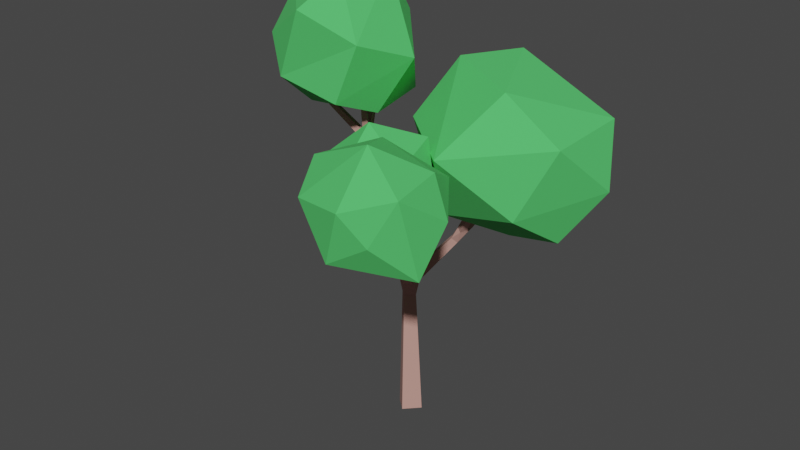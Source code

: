 # Source: small_tree_2.blend  (saved by Blender 3.0.42; exported with 4.5.12 LTS)
import bpy
from mathutils import Matrix  # noqa: F401  (used for matrix-valued properties, if any)

bpy.ops.wm.read_factory_settings(use_empty=True)
scene = bpy.context.scene
scene.name = 'Scene'

# ---- collections
col_collection = bpy.data.collections.new('Collection'); scene.collection.children.link(col_collection)
col_leaves = bpy.data.collections.new('leaves'); col_collection.children.link(col_leaves)

# ---- materials (node trees are filled in below, after node groups)
mat_wood = bpy.data.materials.new('wood')
mat_wood.alpha_threshold = 0.0
mat_wood.use_transparent_shadow = False
mat_wood.line_color = (0.0, 0.0, 0.0, 1.0)
mat_leaves = bpy.data.materials.new('leaves')
mat_leaves.use_transparent_shadow = False

# ---- material node trees
mat_wood.use_nodes = True; mat_wood.node_tree.nodes.clear()
_N = mat_wood.node_tree.nodes; _L = mat_wood.node_tree.links
n0 = _N.new('ShaderNodeOutputMaterial'); n0.name = 'Material Output'; n0.location = (300, 300)
n1 = _N.new('ShaderNodeBsdfPrincipled'); n1.name = 'Principled BSDF'; n1.location = (10, 300)
n1.distribution = 'GGX'
n1.subsurface_method = 'RANDOM_WALK_SKIN'
n1.inputs[0].default_value = (0.5114, 0.276, 0.233, 1.0)
n1.inputs[2].default_value = 1.0
n1.inputs[3].default_value = 1.45
n1.inputs[27].default_value = (0.0, 0.0, 0.0, 1.0)
n1.inputs[28].default_value = 1.0
_L.new(n1.outputs[0], n0.inputs[0])
n0.is_active_output = True
mat_leaves.use_nodes = True; mat_leaves.node_tree.nodes.clear()
_N = mat_leaves.node_tree.nodes; _L = mat_leaves.node_tree.links
n0 = _N.new('ShaderNodeBsdfPrincipled'); n0.name = 'Principled BSDF'; n0.location = (10, 300)
n0.distribution = 'GGX'
n0.subsurface_method = 'RANDOM_WALK_SKIN'
n0.inputs[0].default_value = (0.0828, 0.5902, 0.1367, 1.0)
n0.inputs[2].default_value = 0.9091
n0.inputs[3].default_value = 1.45
n0.inputs[27].default_value = (0.0, 0.0, 0.0, 1.0)
n0.inputs[28].default_value = 1.0
n1 = _N.new('ShaderNodeOutputMaterial'); n1.name = 'Material Output'; n1.location = (300, 300)
_L.new(n0.outputs[0], n1.inputs[0])
n1.is_active_output = True

# ---- world
world_world = bpy.data.worlds.new('World'); scene.world = world_world
world_world.use_nodes = True; world_world.node_tree.nodes.clear()
_N = world_world.node_tree.nodes; _L = world_world.node_tree.links
n0 = _N.new('ShaderNodeOutputWorld'); n0.name = 'World Output'; n0.location = (300, 300)
n1 = _N.new('ShaderNodeBackground'); n1.name = 'Background'; n1.location = (10, 300)
n1.inputs[0].default_value = (0.05088, 0.05088, 0.05088, 1.0)
_L.new(n1.outputs[0], n0.inputs[0])
n0.is_active_output = True
world_world.color = (0.05088, 0.05088, 0.05088)
world_world.use_sun_shadow = False
world_world.sun_shadow_jitter_overblur = 0.0

# ---- meshes
me_cube = bpy.data.meshes.new('Cube')
me_cube.from_pydata([(-0.06237, -0.004351, -0.0169), (0.1759, -0.2507, 1.237), (0.1841, -0.2638, 1.24), (0.1708, -0.2721, 1.24), (0.2648, -0.5206, 1.294), (0.261, -0.5091, 1.302), (0.2747, -0.5045, 1.302), (0.2704, 0.4132, 1.132), (0.2645, 0.4014, 1.145), (0.2476, 0.4103, 1.145), (0.2711, 0.07922, 1.082), (0.2582, 0.0871, 1.092), (0.268, 0.1033, 1.092), (-0.2659, -0.0247, 1.463), (-0.2752, -0.008949, 1.47), (-0.2583, 0.0007946, 1.47), (-0.5224, -0.03723, 1.472), (-0.5101, -0.03103, 1.486), (-0.5013, -0.04848, 1.486), (-0.3055, 0.1613, 1.551), (-0.3034, 0.1413, 1.557), (-0.3244, 0.139, 1.557), (0.07093, -0.2972, 1.125), (0.08055, -0.2973, 1.132), (0.08059, -0.3095, 1.132), (0.1683, -0.3152, 0.9911), (0.1661, -0.2923, 0.9894), (0.1822, -0.293, 1.005), (0.1906, -0.3203, 1.009), (0.0708, -0.3094, 1.125), (0.1509, -0.2919, 1.011), (0.1695, -0.2927, 1.025), (0.1714, -0.3163, 1.027), (-0.3199, 0.08234, 1.281), (-0.2926, 0.08634, 1.282), (-0.2918, 0.06381, 1.289), (-0.323, 0.06045, 1.289), (-0.3224, 0.08897, 1.3), (-0.2947, 0.09471, 1.309), (-0.2922, 0.06776, 1.317), (-0.3205, 0.06437, 1.317), (-0.3265, 0.1591, 1.551), (-0.3326, 0.03202, 1.266), (-0.3407, 0.05542, 1.267), (-0.3133, 0.04137, 1.288), (-0.5137, -0.05473, 1.472), (-0.3444, 0.05695, 1.307), (-0.326, 0.0353, 1.3), (-0.3504, 0.0555, 1.274), (-0.2846, 0.0456, 1.278), (-0.3046, 0.03142, 1.278), (-0.2771, 0.04092, 1.295), (-0.3127, 0.04682, 1.314), (-0.2886, 0.05899, 1.313), (-0.3028, 0.02922, 1.287), (-0.2491, -0.01472, 1.463), (0.1823, 0.163, 0.8984), (0.1618, 0.1389, 0.901), (0.1425, 0.1505, 0.9178), (0.1601, 0.1802, 0.9179), (0.1896, 0.1568, 0.9172), (0.1738, 0.1673, 0.9438), (0.2811, 0.09537, 1.081), (0.1468, 0.1471, 0.9271), (0.1449, 0.2165, 0.8945), (0.1716, 0.2029, 0.8955), (0.1309, 0.1976, 0.9189), (0.2537, 0.4217, 1.132), (0.1725, 0.2038, 0.9412), (0.1761, 0.2101, 0.9024), (0.2165, -0.3084, 1.009), (0.1769, -0.29, 1.029), (0.2016, -0.2787, 1.002), (0.2127, -0.2988, 1.034), (0.189, -0.3126, 1.033), (0.1627, -0.259, 1.237), (0.2266, -0.3353, 0.9973), (0.198, -0.3467, 0.9957), (0.2784, -0.5158, 1.295), (0.1982, -0.3395, 1.038), (0.2235, -0.3304, 1.039), (0.2011, -0.3505, 1.006), (-0.004694, 0.01452, 0.6332), (-0.03718, -0.01412, 0.633), (-0.05678, 0.02114, 0.6756), (-0.01946, 0.04064, 0.6705), (0.2044, -0.2831, 0.932), (-0.03212, -0.01875, 0.7005), (0.004562, 0.006113, 0.6984), (-0.03011, -0.02316, 0.6434), (0.06736, -0.1524, 0.8282), (0.08365, -0.1077, 0.8069), (0.1814, -0.3004, 0.9356), (0.1669, -0.2872, 0.9578), (0.1947, -0.27, 0.9581), (-0.02433, 0.09923, 0.6372), (-0.001687, 0.06059, 0.6357), (-0.05492, 0.08003, 0.6745), (0.06993, 0.153, 0.7646), (-0.002949, 0.05719, 0.6979), (0.02248, 0.07488, 0.6678), (0.03937, 0.08572, 0.7577), (-0.02871, 0.09559, 0.7001), (0.122, 0.183, 0.8356), (0.1385, 0.1522, 0.8382), (0.1175, 0.1347, 0.86), (0.1008, 0.1671, 0.8596), (-0.1031, 0.02905, 0.6657), (-0.1017, 0.07866, 0.6655), (-0.2777, 0.04601, 1.133), (-0.07791, 0.02726, 0.7294), (-0.1077, 0.0783, 0.6811), (-0.07817, 0.07696, 0.7336), (-0.3082, 0.04626, 1.218), (-0.3115, 0.07826, 1.217), (-0.281, 0.07698, 1.228), (-0.2782, 0.04565, 1.228), (0.0009021, 0.06273, -0.01691), (0.06756, -0.0001378, -0.005067), (0.00404, -0.06678, -0.005149), (-0.08872, 0.04655, 0.5543), (-0.05044, 0.08684, 0.5539), (-0.01026, 0.0484, 0.5616), (-0.05004, 0.01154, 0.5617), (-0.2926, 0.06571, 1.29), (-0.3201, 0.05674, 1.288), (-0.3047, 0.03174, 1.278), (-0.2802, 0.04625, 1.278)], [], [(66, 58, 59), (65, 59, 56), (25, 77, 28), (94, 72, 86), (58, 105, 57), (49, 50, 116), (26, 27, 72), (26, 93, 25), (24, 29, 32), (103, 64, 65), (32, 25, 28), (35, 49, 34), (44, 42, 50), (84, 107, 83), (44, 124, 35), (36, 44, 35), (35, 127, 49), (49, 126, 50), (85, 97, 84), (108, 120, 107), (108, 95, 121, 120), (50, 125, 44), (95, 108, 97), (21, 37, 40), (19, 37, 41), (47, 46, 17), (18, 45, 47), (17, 48, 16), (15, 51, 53), (13, 14, 54), (13, 51, 55), (60, 61, 12), (10, 60, 62), (11, 12, 63), (9, 68, 8), (8, 69, 7), (72, 27, 71), (80, 76, 70), (78, 80, 6), (5, 81, 4), (91, 86, 88), (32, 31, 23, 24), (86, 91, 94), (102, 99, 101), (116, 109, 110), (115, 116, 112), (31, 30, 22, 23), (76, 77, 92, 86), (27, 31, 32, 28), (22, 30, 29), (32, 29, 25), (27, 26, 30, 31), (25, 29, 30, 26), (29, 24, 23, 22), (19, 41, 21, 20), (16, 45, 18, 17), (13, 55, 15, 14), (62, 12, 11, 10), (67, 9, 8, 7), (78, 6, 5, 4), (70, 76, 86, 72), (44, 125, 124), (58, 66, 106, 105), (35, 124, 127), (49, 127, 126), (104, 103, 65, 56), (82, 83, 123, 122), (122, 121, 95, 96), (107, 120, 123, 83), (50, 126, 125), (119, 0, 117, 118), (106, 66, 64, 103), (82, 122, 96, 85), (114, 33, 34, 115), (115, 34, 49, 116), (50, 42, 113, 116), (57, 105, 104, 56), (113, 42, 43, 114), (25, 93, 92, 77), (94, 93, 26, 72), (43, 36, 33, 114), (1, 75, 3, 2), (33, 37, 38, 34), (35, 34, 38, 39), (35, 39, 40, 36), (36, 40, 37, 33), (39, 38, 19, 20), (37, 19, 38), (39, 20, 21, 40), (43, 42, 45, 48), (41, 37, 21), (43, 48, 46, 36), (36, 46, 47, 44), (44, 47, 45, 42), (126, 127, 51, 54), (17, 46, 48), (18, 47, 17), (16, 48, 45), (126, 54, 52, 125), (124, 125, 52, 53), (124, 53, 51, 127), (53, 52, 14, 15), (14, 52, 54), (57, 56, 60, 10), (51, 13, 54), (55, 51, 15), (57, 10, 63, 58), (58, 63, 61, 59), (59, 61, 60, 56), (65, 64, 67, 69), (12, 61, 63), (62, 60, 12), (11, 63, 10), (65, 69, 68, 59), (66, 59, 68, 9), (66, 9, 67, 64), (70, 73, 74, 28), (8, 68, 69), (7, 69, 67), (73, 70, 72), (27, 28, 74, 71), (72, 71, 75, 1), (72, 1, 2, 73), (73, 2, 3, 74), (74, 3, 75, 71), (77, 76, 78, 81), (77, 81, 79, 28), (28, 79, 80, 70), (79, 5, 6, 80), (80, 78, 76), (81, 5, 79), (82, 86, 89, 83), (78, 4, 81), (83, 89, 87, 84), (84, 87, 88, 85), (82, 85, 88, 86), (88, 87, 90, 91), (90, 87, 89), (89, 92, 93, 90), (92, 89, 86), (90, 93, 94, 91), (96, 95, 98, 100), (85, 96, 100, 99), (97, 85, 99, 102), (95, 97, 102, 98), (100, 98, 103, 104), (101, 99, 100), (101, 100, 104, 105), (101, 105, 106, 102), (102, 106, 103, 98), (108, 107, 109, 111), (108, 111, 112, 97), (97, 112, 110, 84), (107, 84, 110, 109), (109, 113, 114, 111), (116, 110, 112), (111, 114, 115, 112), (0, 120, 121, 117), (116, 113, 109), (118, 117, 121, 122), (118, 122, 123, 119), (119, 123, 120, 0)])
me_cube.materials.append(mat_wood)
me_cube.use_remesh_preserve_volume = False
me_cube.use_remesh_preserve_attributes = False
me_cube.use_mirror_vertex_groups = False
me_cube.update()
me_icosphere = bpy.data.meshes.new('Icosphere')
me_icosphere.from_pydata([(-0.5971, 0.2447, 1.85), (-0.4962, -0.2649, 1.583), (-0.5482, 0.2548, 1.466), (-0.4691, 0.3661, 1.727), (-0.04686, 0.07213, 1.672), (-0.2347, -0.213, 1.504), (-0.1818, -0.006407, 1.42), (-0.2808, 0.1906, 2.002), (-0.6994, 0.04876, 1.876), (-0.3377, -0.05665, 2.008), (-0.3635, -0.2875, 1.897), (-0.6077, -0.1939, 1.737), (-0.1305, -0.1908, 1.772), (-0.5447, -0.03553, 1.399), (-0.703, 0.1172, 1.603), (-0.2701, 0.3129, 1.788), (-0.1843, 0.2505, 1.465)], [], [(15, 16, 3), (12, 9, 10), (5, 12, 1), (1, 12, 10), (10, 11, 1), (9, 8, 10), (10, 8, 11), (8, 14, 11), (14, 1, 11), (4, 12, 5), (0, 14, 8), (13, 1, 14), (6, 5, 13), (13, 5, 1), (4, 7, 12), (12, 7, 9), (7, 0, 9), (9, 0, 8), (0, 3, 14), (3, 2, 14), (14, 2, 13), (2, 6, 13), (6, 4, 5), (15, 7, 4), (15, 3, 7), (3, 0, 7), (6, 16, 4), (16, 15, 4), (3, 16, 2), (16, 6, 2)])
_uv = me_icosphere.uv_layers.new(name='UVMap')
_uv.uv.foreach_set('vector', [0.1818, 0.0, 0.2224, 0.07441, 0.1272, 0.09453, 0.5002, 0.2837, 0.6584, 0.2808, 0.6023, 0.3745, 0.3528, 0.3092, 0.5002, 0.2837, 0.4101, 0.3937, 0.4101, 0.3937, 0.5002, 0.2837, 0.499, 0.3895, 0.6023, 0.3745, 0.6591, 0.433, 0.6364, 0.4724, 0.738, 0.3301, 0.8442, 0.3055, 0.7727, 0.3937, 0.7727, 0.3937, 0.8442, 0.3055, 0.8411, 0.4236, 0.8442, 0.3055, 0.9373, 0.2417, 0.8411, 0.4236, 0.05209, 0.2486, 0.1232, 0.4062, 0.0642, 0.4233, 0.4761, 0.1547, 0.5002, 0.2837, 0.3528, 0.3092, 0.8364, 0.2051, 0.9373, 0.2417, 0.8442, 0.3055, 0.1853, 0.2697, 0.1232, 0.4062, 0.05209, 0.2486, 0.3262, 0.2059, 0.3528, 0.3092, 0.1853, 0.2697, 0.1853, 0.2697, 0.3528, 0.3092, 0.2747, 0.384, 0.4761, 0.1547, 0.6847, 0.1799, 0.5002, 0.2837, 0.5002, 0.2837, 0.6847, 0.1799, 0.6584, 0.2808, 0.6847, 0.1799, 0.8364, 0.2051, 0.6584, 0.2808, 0.6584, 0.2808, 0.8364, 0.2051, 0.8442, 0.3055, 0.8364, 0.2051, 0.8709, 0.1343, 0.9373, 0.2417, 0.8709, 0.1343, 0.9877, 0.1575, 0.9373, 0.2417, 0.05209, 0.2486, 0.1191, 0.1575, 0.1853, 0.2697, 0.1191, 0.1575, 0.3262, 0.2059, 0.1853, 0.2697, 0.3262, 0.2059, 0.4761, 0.1547, 0.3528, 0.3092, 0.5732, 0.07525, 0.6847, 0.1799, 0.4761, 0.1547, 0.7145, 0.07862, 0.7854, 0.1006, 0.6847, 0.1799, 0.7854, 0.1006, 0.8364, 0.2051, 0.6847, 0.1799, 0.3262, 0.2059, 0.3324, 0.09566, 0.4761, 0.1547, 0.3324, 0.09566, 0.3683, 0.008055, 0.4268, 0.1382, 0.1272, 0.09453, 0.2224, 0.07441, 0.1191, 0.1575, 0.2224, 0.07441, 0.3262, 0.2059, 0.1191, 0.1575])
me_icosphere.materials.append(mat_leaves)
me_icosphere.use_remesh_fix_poles = True
me_icosphere.use_remesh_preserve_attributes = False
me_icosphere.update()
me_icosphere_001 = bpy.data.meshes.new('Icosphere.001')
me_icosphere_001.from_pydata([(0.7653, 0.3347, 1.209), (0.5354, -0.01658, 1.13), (0.2792, 0.6305, 1.125), (0.1548, 0.01964, 1.034), (0.2598, -0.1843, 1.382), (-0.0826, 0.1084, 1.395), (0.03673, 0.2779, 1.65), (0.4204, 0.06015, 1.635), (0.6738, 0.08069, 1.449), (0.2384, 0.4507, 1.682), (0.02592, 0.2823, 1.035), (0.6821, 0.4753, 1.467), (-0.0873, 0.398, 1.259), (0.3674, 0.2187, 0.9248), (0.6072, 0.2243, 0.9636), (0.1487, 0.5847, 1.533), (0.5704, 0.4549, 1.074)], [], [(1, 8, 4), (4, 8, 7), (7, 6, 4), (6, 5, 4), (5, 10, 3), (5, 3, 4), (3, 1, 4), (0, 8, 1), (11, 9, 7), (9, 6, 7), (9, 15, 6), (12, 10, 5), (12, 2, 10), (13, 1, 3), (0, 11, 8), (8, 11, 7), (6, 12, 5), (6, 15, 12), (15, 2, 12), (10, 13, 3), (10, 2, 13), (13, 14, 1), (14, 0, 1), (13, 16, 14), (11, 15, 9), (11, 2, 15), (14, 16, 0), (16, 2, 0), (0, 2, 11), (16, 13, 2)])
_uv = me_icosphere_001.uv_layers.new(name='UVMap')
_uv.uv.foreach_set('vector', [0.3854, 0.2815, 0.5214, 0.2516, 0.4504, 0.4205, 0.4504, 0.4205, 0.5214, 0.2516, 0.5, 0.3937, 0.6179, 0.3087, 0.7924, 0.2819, 0.6411, 0.4268, 0.7441, 0.3279, 0.8587, 0.3684, 0.8082, 0.4359, 0.03009, 0.3478, 0.1274, 0.2505, 0.1519, 0.3482, 0.25, 0.433, 0.2202, 0.324, 0.2897, 0.4429, 0.2202, 0.324, 0.3652, 0.2876, 0.2897, 0.4429, 0.4378, 0.1325, 0.5214, 0.2516, 0.3854, 0.2815, 0.5699, 0.13, 0.7501, 0.2082, 0.6179, 0.3087, 0.7501, 0.2082, 0.7924, 0.2819, 0.6179, 0.3087, 0.7501, 0.2082, 0.8233, 0.1671, 0.7924, 0.2819, 0.03961, 0.2463, 0.1274, 0.2505, 0.03009, 0.3478, 0.03961, 0.2463, 0.1466, 0.1006, 0.1274, 0.2505, 0.2628, 0.2098, 0.3652, 0.2876, 0.2202, 0.324, 0.4378, 0.1325, 0.5699, 0.13, 0.5214, 0.2516, 0.5214, 0.2516, 0.5699, 0.13, 0.6179, 0.3087, 0.7924, 0.2819, 0.9406, 0.2442, 0.8587, 0.3684, 0.7924, 0.2819, 0.8233, 0.1671, 0.9406, 0.2442, 0.8233, 0.1671, 0.9449, 0.09741, 0.9406, 0.2442, 0.1274, 0.2505, 0.2628, 0.2098, 0.2202, 0.324, 0.1274, 0.2505, 0.1466, 0.1006, 0.2628, 0.2098, 0.2628, 0.2098, 0.3455, 0.1889, 0.3854, 0.2815, 0.3455, 0.1889, 0.4378, 0.1325, 0.3854, 0.2815, 0.2628, 0.2098, 0.3481, 0.1126, 0.3455, 0.1889, 0.5919, 0.1297, 0.7795, 0.1462, 0.7501, 0.2082, 0.5919, 0.1297, 0.75, 0.03937, 0.7795, 0.1462, 0.3455, 0.1889, 0.3481, 0.1126, 0.4378, 0.1325, 0.3481, 0.1126, 0.3409, 0.03937, 0.4378, 0.1325, 0.4378, 0.1325, 0.3409, 0.03937, 0.3848, 0.03673, 0.2194, 0.1021, 0.2628, 0.2098, 0.1466, 0.1006])
me_icosphere_001.materials.append(mat_leaves)
me_icosphere_001.use_remesh_fix_poles = True
me_icosphere_001.use_remesh_preserve_attributes = False
me_icosphere_001.update()
me_icosphere_002 = bpy.data.meshes.new('Icosphere.002')
me_icosphere_002.from_pydata([(0.08135, -0.3845, 1.336), (0.3633, -0.8613, 1.44), (0.2226, -0.3224, 1.194), (0.5795, -0.5033, 1.34), (0.4116, -0.2806, 1.391), (0.45, -0.7978, 1.303), (0.2199, -0.4671, 1.078), (0.131, -0.6831, 1.145), (0.01354, -0.4953, 1.3), (0.189, -0.4076, 1.536), (0.3223, -0.6441, 1.618), (0.1215, -0.8009, 1.408), (0.03392, -0.6199, 1.494), (0.2769, -0.8297, 1.197), (0.5308, -0.7238, 1.488), (0.5587, -0.6414, 1.141), (0.4968, -0.4797, 1.503)], [], [(4, 3, 2), (0, 2, 6), (13, 5, 1), (1, 10, 11), (10, 12, 11), (12, 7, 11), (12, 8, 7), (11, 13, 1), (7, 13, 11), (15, 14, 5), (15, 3, 14), (14, 1, 5), (0, 12, 9), (0, 6, 8), (8, 6, 7), (6, 13, 7), (14, 10, 1), (14, 16, 10), (3, 16, 14), (16, 9, 10), (10, 9, 12), (12, 0, 8), (6, 15, 13), (13, 15, 5), (3, 4, 16), (4, 9, 16), (4, 0, 9), (4, 2, 0), (15, 6, 3), (3, 6, 2)])
_uv = me_icosphere_002.uv_layers.new(name='UVMap')
_uv.uv.foreach_set('vector', [0.1818, 0.0, 0.2045, 0.03937, 0.1276, 0.105, 0.07387, 0.187, 0.1276, 0.105, 0.1802, 0.1884, 0.4099, 0.3951, 0.4404, 0.3018, 0.4887, 0.372, 0.5923, 0.3944, 0.6601, 0.2794, 0.6534, 0.4122, 0.725, 0.3279, 0.8445, 0.3233, 0.83, 0.4229, 0.02273, 0.3543, 0.1777, 0.314, 0.06827, 0.4156, 0.02273, 0.3543, 0.04034, 0.2615, 0.1777, 0.314, 0.25, 0.433, 0.2977, 0.3498, 0.2727, 0.4724, 0.1777, 0.314, 0.2977, 0.3498, 0.25, 0.433, 0.3718, 0.1997, 0.5258, 0.2535, 0.4404, 0.3018, 0.3718, 0.1997, 0.5007, 0.1295, 0.5258, 0.2535, 0.5258, 0.2535, 0.5923, 0.3944, 0.4404, 0.3018, 0.9159, 0.1832, 0.8445, 0.3233, 0.7866, 0.1959, 0.07387, 0.187, 0.1802, 0.1884, 0.04034, 0.2615, 0.04034, 0.2615, 0.1802, 0.1884, 0.1777, 0.314, 0.1947, 0.1865, 0.2977, 0.3498, 0.1777, 0.314, 0.5258, 0.2535, 0.6601, 0.2794, 0.5923, 0.3944, 0.5258, 0.2535, 0.5978, 0.1548, 0.6601, 0.2794, 0.5007, 0.1295, 0.5978, 0.1548, 0.5258, 0.2535, 0.5978, 0.1548, 0.7866, 0.1959, 0.6601, 0.2794, 0.6601, 0.2794, 0.7866, 0.1959, 0.8445, 0.3233, 0.8445, 0.3233, 0.9159, 0.1832, 0.9401, 0.2616, 0.1947, 0.1865, 0.3718, 0.1997, 0.2977, 0.3498, 0.2977, 0.3498, 0.3718, 0.1997, 0.4407, 0.2994, 0.5007, 0.1295, 0.5783, 0.05686, 0.5978, 0.1548, 0.7287, 0.06598, 0.7866, 0.1959, 0.6512, 0.1498, 0.8874, 0.0375, 0.9159, 0.1832, 0.8477, 0.1398, 0.8874, 0.0375, 0.9665, 0.09952, 0.9159, 0.1832, 0.3718, 0.1997, 0.1947, 0.1865, 0.4832, 0.1317, 0.2045, 0.03937, 0.1802, 0.1884, 0.1276, 0.105])
me_icosphere_002.materials.append(mat_leaves)
me_icosphere_002.use_remesh_fix_poles = True
me_icosphere_002.use_remesh_preserve_attributes = False
me_icosphere_002.update()
me_icosphere_003 = bpy.data.meshes.new('Icosphere.003')
me_icosphere_003.from_pydata([(0.2778, -0.1889, 1.219), (0.2446, -0.3615, 1.401), (0.1853, -0.4178, 1.161), (0.0859, -0.2106, 1.055), (0.0838, -0.02624, 1.228), (0.1819, -0.1194, 1.443), (0.0322, -0.4898, 1.35), (-0.06591, -0.3966, 1.136), (-0.1287, -0.1546, 1.177), (-0.06932, -0.0982, 1.417), (0.03009, -0.3054, 1.524), (-0.1618, -0.3271, 1.36)], [], [(0, 1, 2), (1, 0, 5), (0, 2, 3), (0, 3, 4), (0, 4, 5), (1, 5, 10), (2, 1, 6), (3, 2, 7), (4, 3, 8), (5, 4, 9), (1, 10, 6), (2, 6, 7), (3, 7, 8), (4, 8, 9), (5, 9, 10), (6, 10, 11), (7, 6, 11), (8, 7, 11), (9, 8, 11), (10, 9, 11)])
_uv = me_icosphere_003.uv_layers.new(name='UVMap')
_uv.uv.foreach_set('vector', [0.1818, 0.0, 0.2727, 0.1575, 0.09091, 0.1575, 0.2727, 0.1575, 0.3636, 0.0, 0.4545, 0.1575, 0.9091, 0.0, 1.0, 0.1575, 0.8182, 0.1575, 0.7273, 0.0, 0.8182, 0.1575, 0.6364, 0.1575, 0.5455, 0.0, 0.6364, 0.1575, 0.4545, 0.1575, 0.2727, 0.1575, 0.4545, 0.1575, 0.3636, 0.3149, 0.09091, 0.1575, 0.2727, 0.1575, 0.1818, 0.3149, 0.8182, 0.1575, 1.0, 0.1575, 0.9091, 0.3149, 0.6364, 0.1575, 0.8182, 0.1575, 0.7273, 0.3149, 0.4545, 0.1575, 0.6364, 0.1575, 0.5455, 0.3149, 0.2727, 0.1575, 0.3636, 0.3149, 0.1818, 0.3149, 0.09091, 0.1575, 0.1818, 0.3149, 0.0, 0.3149, 0.8182, 0.1575, 0.9091, 0.3149, 0.7273, 0.3149, 0.6364, 0.1575, 0.7273, 0.3149, 0.5455, 0.3149, 0.4545, 0.1575, 0.5455, 0.3149, 0.3636, 0.3149, 0.1818, 0.3149, 0.3636, 0.3149, 0.2727, 0.4724, 0.0, 0.3149, 0.1818, 0.3149, 0.09091, 0.4724, 0.7273, 0.3149, 0.9091, 0.3149, 0.8182, 0.4724, 0.5455, 0.3149, 0.7273, 0.3149, 0.6364, 0.4724, 0.3636, 0.3149, 0.5455, 0.3149, 0.4545, 0.4724])
me_icosphere_003.materials.append(mat_leaves)
me_icosphere_003.use_remesh_fix_poles = True
me_icosphere_003.use_remesh_preserve_attributes = False
me_icosphere_003.update()

# ---- objects
ob_wood = bpy.data.objects.new('wood', me_cube)
ob_icosphere = bpy.data.objects.new('Icosphere', me_icosphere)
ob_icosphere_001 = bpy.data.objects.new('Icosphere.001', me_icosphere_001)
ob_icosphere_002 = bpy.data.objects.new('Icosphere.002', me_icosphere_002)
ob_icosphere_003 = bpy.data.objects.new('Icosphere.003', me_icosphere_003)

# ---- transforms, parenting, visibility, modifiers, constraints
ob_wood.location = (0.0, 0.0, 0.0)
ob_wood.lock_rotations_4d = False
ob_wood.empty_display_type = 'ARROWS'
ob_wood.lineart.crease_threshold = 0.0
ob_icosphere.location = (0.0, 0.0, 0.0)
ob_icosphere_001.location = (0.0, 0.0, 0.0)
ob_icosphere_002.location = (0.0, 0.0, 0.0)
ob_icosphere_003.location = (0.0, 0.0, 0.0)

# ---- collection membership
col_collection.objects.link(ob_wood)
col_leaves.objects.link(ob_icosphere)
col_leaves.objects.link(ob_icosphere_001)
col_leaves.objects.link(ob_icosphere_002)
col_leaves.objects.link(ob_icosphere_003)

# ---- scene / render settings (as saved in the file)
scene.frame_start = 1; scene.frame_end = 250; scene.frame_set(1)
scene.render.engine = 'BLENDER_EEVEE_NEXT'
scene.cycles.sampling_pattern = 'TABULATED_SOBOL'
scene.cycles.use_light_tree = False
scene.view_settings.view_transform = 'Filmic'
bpy.context.view_layer.update()

# ---- added for rendering (the .blend has no active camera and no usable light): camera, sun
cam_auto = bpy.data.cameras.new('AutoCamera')
cam_auto.lens = 50.0
cam_auto.sensor_width = 36.0
cam_auto.clip_end = 1000.0
ob_auto_camera = bpy.data.objects.new('AutoCamera', cam_auto)
scene.collection.objects.link(ob_auto_camera)
ob_auto_camera.location = (2.72599, -3.34924, 3.15166)
ob_auto_camera.rotation_euler = (1.09748, -7.21219e-08, 0.694738)
scene.camera = ob_auto_camera
light_auto_sun = bpy.data.lights.new('AutoSun', 'SUN')
light_auto_sun.energy = 3.0
light_auto_sun.angle = 0.0523599
ob_auto_sun = bpy.data.objects.new('AutoSun', light_auto_sun)
scene.collection.objects.link(ob_auto_sun)
ob_auto_sun.rotation_euler = (0.872665, 0.174533, 0.523599)
bpy.context.view_layer.update()
